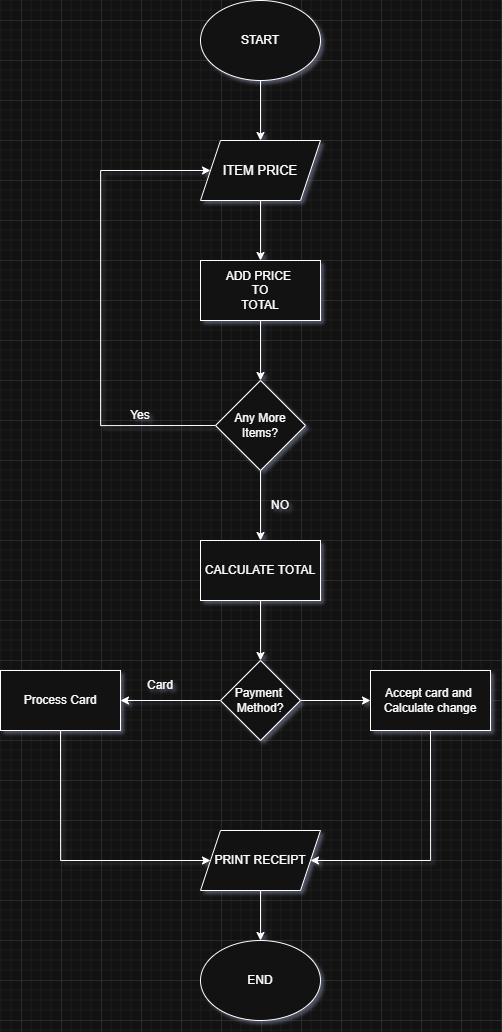

The diagram above was exported from draw.io. Its source (the exported page's mxGraphModel, read from the mxfile embedded in the PNG):
<mxGraphModel dx="1895" dy="1020" grid="1" gridSize="10" guides="1" tooltips="1" connect="1" arrows="1" fold="1" page="1" pageScale="1" pageWidth="850" pageHeight="1100" math="0" shadow="0">
  <root>
    <mxCell id="0" />
    <mxCell id="1" parent="0" />
    <mxCell id="14cIbE3PZg1qWdFwNrLY-27" edge="1" parent="1" style="edgeStyle=orthogonalEdgeStyle;rounded=0;orthogonalLoop=1;jettySize=auto;html=1;exitX=0.5;exitY=1;exitDx=0;exitDy=0;entryX=0.5;entryY=0;entryDx=0;entryDy=0;" target="14cIbE3PZg1qWdFwNrLY-2">
      <mxGeometry relative="1" as="geometry">
        <mxPoint x="440" y="100" as="sourcePoint" />
      </mxGeometry>
    </mxCell>
    <mxCell id="14cIbE3PZg1qWdFwNrLY-28" edge="1" parent="1" source="14cIbE3PZg1qWdFwNrLY-2" style="edgeStyle=orthogonalEdgeStyle;rounded=0;orthogonalLoop=1;jettySize=auto;html=1;exitX=0.5;exitY=1;exitDx=0;exitDy=0;entryX=0.5;entryY=0;entryDx=0;entryDy=0;" target="14cIbE3PZg1qWdFwNrLY-3">
      <mxGeometry relative="1" as="geometry" />
    </mxCell>
    <mxCell id="14cIbE3PZg1qWdFwNrLY-2" parent="1" style="shape=parallelogram;perimeter=parallelogramPerimeter;whiteSpace=wrap;html=1;fixedSize=1;fontSize=13;" value="ITEM PRICE" vertex="1">
      <mxGeometry height="60" width="120" x="380" y="160" as="geometry" />
    </mxCell>
    <mxCell id="14cIbE3PZg1qWdFwNrLY-29" edge="1" parent="1" source="14cIbE3PZg1qWdFwNrLY-3" style="edgeStyle=orthogonalEdgeStyle;rounded=0;orthogonalLoop=1;jettySize=auto;html=1;exitX=0.5;exitY=1;exitDx=0;exitDy=0;entryX=0.5;entryY=0;entryDx=0;entryDy=0;" target="14cIbE3PZg1qWdFwNrLY-4">
      <mxGeometry relative="1" as="geometry" />
    </mxCell>
    <mxCell id="14cIbE3PZg1qWdFwNrLY-3" parent="1" style="rounded=0;whiteSpace=wrap;html=1;" value="ADD PRICE&amp;nbsp;&lt;div&gt;TO&lt;/div&gt;&lt;div&gt;TOTAL&lt;/div&gt;" vertex="1">
      <mxGeometry height="60" width="120" x="380" y="280" as="geometry" />
    </mxCell>
    <mxCell id="14cIbE3PZg1qWdFwNrLY-13" edge="1" parent="1" source="14cIbE3PZg1qWdFwNrLY-4" style="edgeStyle=orthogonalEdgeStyle;rounded=0;orthogonalLoop=1;jettySize=auto;html=1;exitX=0.5;exitY=1;exitDx=0;exitDy=0;entryX=0.5;entryY=0;entryDx=0;entryDy=0;" target="14cIbE3PZg1qWdFwNrLY-12">
      <mxGeometry relative="1" as="geometry" />
    </mxCell>
    <mxCell id="14cIbE3PZg1qWdFwNrLY-26" edge="1" parent="1" source="14cIbE3PZg1qWdFwNrLY-4" style="edgeStyle=orthogonalEdgeStyle;rounded=0;orthogonalLoop=1;jettySize=auto;html=1;exitX=0;exitY=0.5;exitDx=0;exitDy=0;entryX=0;entryY=0.5;entryDx=0;entryDy=0;" target="14cIbE3PZg1qWdFwNrLY-2">
      <mxGeometry relative="1" as="geometry">
        <Array as="points">
          <mxPoint x="280" y="445" />
          <mxPoint x="280" y="190" />
        </Array>
      </mxGeometry>
    </mxCell>
    <mxCell id="14cIbE3PZg1qWdFwNrLY-4" parent="1" style="rhombus;whiteSpace=wrap;html=1;" value="Any More&lt;div&gt;Items?&lt;/div&gt;" vertex="1">
      <mxGeometry height="90" width="90" x="395" y="400" as="geometry" />
    </mxCell>
    <mxCell id="14cIbE3PZg1qWdFwNrLY-11" parent="1" style="text;html=1;whiteSpace=wrap;strokeColor=none;fillColor=none;align=center;verticalAlign=middle;rounded=0;" value="Yes" vertex="1">
      <mxGeometry height="30" width="60" x="290" y="420" as="geometry" />
    </mxCell>
    <mxCell id="14cIbE3PZg1qWdFwNrLY-23" edge="1" parent="1" source="14cIbE3PZg1qWdFwNrLY-12" style="edgeStyle=orthogonalEdgeStyle;rounded=0;orthogonalLoop=1;jettySize=auto;html=1;exitX=0.5;exitY=1;exitDx=0;exitDy=0;entryX=0.5;entryY=0;entryDx=0;entryDy=0;" target="14cIbE3PZg1qWdFwNrLY-15">
      <mxGeometry relative="1" as="geometry" />
    </mxCell>
    <mxCell id="14cIbE3PZg1qWdFwNrLY-12" parent="1" style="rounded=0;whiteSpace=wrap;html=1;" value="CALCULATE TOTAL" vertex="1">
      <mxGeometry height="60" width="120" x="380" y="560" as="geometry" />
    </mxCell>
    <mxCell id="14cIbE3PZg1qWdFwNrLY-14" parent="1" style="text;html=1;whiteSpace=wrap;strokeColor=none;fillColor=none;align=center;verticalAlign=middle;rounded=0;" value="NO" vertex="1">
      <mxGeometry height="30" width="60" x="430" y="510" as="geometry" />
    </mxCell>
    <mxCell id="14cIbE3PZg1qWdFwNrLY-17" edge="1" parent="1" source="14cIbE3PZg1qWdFwNrLY-15" style="edgeStyle=orthogonalEdgeStyle;rounded=0;orthogonalLoop=1;jettySize=auto;html=1;exitX=0;exitY=0.5;exitDx=0;exitDy=0;entryX=1;entryY=0.5;entryDx=0;entryDy=0;" target="14cIbE3PZg1qWdFwNrLY-16">
      <mxGeometry relative="1" as="geometry" />
    </mxCell>
    <mxCell id="14cIbE3PZg1qWdFwNrLY-20" edge="1" parent="1" source="14cIbE3PZg1qWdFwNrLY-15" style="edgeStyle=orthogonalEdgeStyle;rounded=0;orthogonalLoop=1;jettySize=auto;html=1;exitX=1;exitY=0.5;exitDx=0;exitDy=0;entryX=0;entryY=0.5;entryDx=0;entryDy=0;" target="14cIbE3PZg1qWdFwNrLY-19">
      <mxGeometry relative="1" as="geometry" />
    </mxCell>
    <mxCell id="14cIbE3PZg1qWdFwNrLY-15" parent="1" style="rhombus;whiteSpace=wrap;html=1;" value="Payment&amp;nbsp;&lt;div&gt;Method?&lt;/div&gt;" vertex="1">
      <mxGeometry height="80" width="80" x="400" y="680" as="geometry" />
    </mxCell>
    <mxCell id="14cIbE3PZg1qWdFwNrLY-24" edge="1" parent="1" source="14cIbE3PZg1qWdFwNrLY-16" style="edgeStyle=orthogonalEdgeStyle;rounded=0;orthogonalLoop=1;jettySize=auto;html=1;exitX=0.5;exitY=1;exitDx=0;exitDy=0;entryX=0;entryY=0.5;entryDx=0;entryDy=0;" target="14cIbE3PZg1qWdFwNrLY-21">
      <mxGeometry relative="1" as="geometry">
        <Array as="points">
          <mxPoint x="240" y="880" />
        </Array>
      </mxGeometry>
    </mxCell>
    <mxCell id="14cIbE3PZg1qWdFwNrLY-16" parent="1" style="rounded=0;whiteSpace=wrap;html=1;" value="Process Card" vertex="1">
      <mxGeometry height="60" width="120" x="180" y="690" as="geometry" />
    </mxCell>
    <mxCell id="14cIbE3PZg1qWdFwNrLY-18" parent="1" style="text;html=1;whiteSpace=wrap;strokeColor=none;fillColor=none;align=center;verticalAlign=middle;rounded=0;" value="Card" vertex="1">
      <mxGeometry height="30" width="60" x="310" y="690" as="geometry" />
    </mxCell>
    <mxCell id="14cIbE3PZg1qWdFwNrLY-25" edge="1" parent="1" source="14cIbE3PZg1qWdFwNrLY-19" style="edgeStyle=orthogonalEdgeStyle;rounded=0;orthogonalLoop=1;jettySize=auto;html=1;exitX=0.5;exitY=1;exitDx=0;exitDy=0;entryX=1;entryY=0.5;entryDx=0;entryDy=0;" target="14cIbE3PZg1qWdFwNrLY-21">
      <mxGeometry relative="1" as="geometry">
        <Array as="points">
          <mxPoint x="610" y="880" />
        </Array>
      </mxGeometry>
    </mxCell>
    <mxCell id="14cIbE3PZg1qWdFwNrLY-19" parent="1" style="rounded=0;whiteSpace=wrap;html=1;" value="Accept card and&amp;nbsp;&lt;div&gt;Calculate change&lt;/div&gt;" vertex="1">
      <mxGeometry height="60" width="120" x="550" y="690" as="geometry" />
    </mxCell>
    <mxCell id="14cIbE3PZg1qWdFwNrLY-32" edge="1" parent="1" source="14cIbE3PZg1qWdFwNrLY-21" style="edgeStyle=orthogonalEdgeStyle;rounded=0;orthogonalLoop=1;jettySize=auto;html=1;exitX=0.5;exitY=1;exitDx=0;exitDy=0;entryX=0.5;entryY=0;entryDx=0;entryDy=0;" target="14cIbE3PZg1qWdFwNrLY-30">
      <mxGeometry relative="1" as="geometry" />
    </mxCell>
    <mxCell id="14cIbE3PZg1qWdFwNrLY-21" parent="1" style="shape=parallelogram;perimeter=parallelogramPerimeter;whiteSpace=wrap;html=1;fixedSize=1;" value="PRINT RECEIPT" vertex="1">
      <mxGeometry height="60" width="120" x="380" y="850" as="geometry" />
    </mxCell>
    <mxCell id="14cIbE3PZg1qWdFwNrLY-30" parent="1" style="ellipse;whiteSpace=wrap;html=1;" value="END" vertex="1">
      <mxGeometry height="80" width="120" x="380" y="960" as="geometry" />
    </mxCell>
    <mxCell id="14cIbE3PZg1qWdFwNrLY-31" parent="1" style="ellipse;whiteSpace=wrap;html=1;" value="START" vertex="1">
      <mxGeometry height="80" width="120" x="380" y="20" as="geometry" />
    </mxCell>
  </root>
</mxGraphModel>